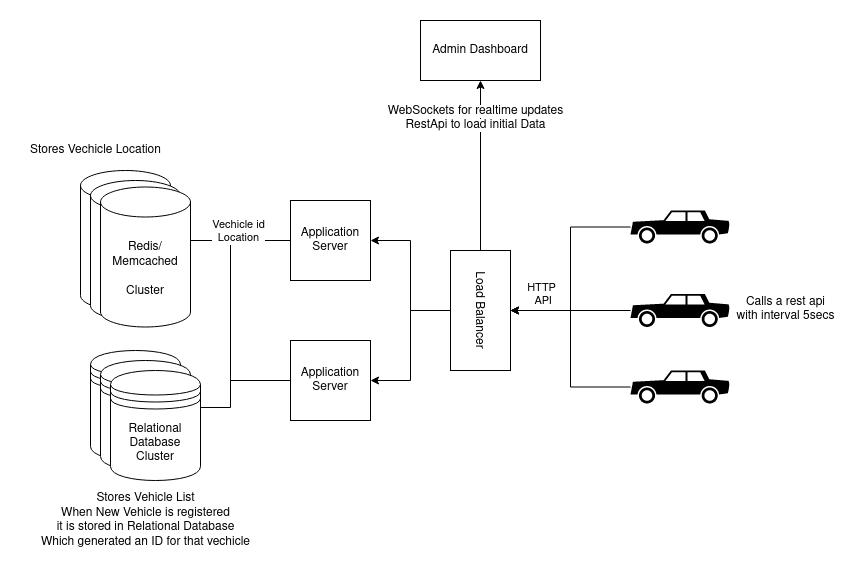

The diagram above was exported from draw.io. Its source (the exported page's mxGraphModel, read from the mxfile embedded in the PNG):
<mxGraphModel dx="1718" dy="1563" grid="1" gridSize="10" guides="1" tooltips="1" connect="1" arrows="1" fold="1" page="1" pageScale="1" pageWidth="850" pageHeight="1100" math="0" shadow="0">
  <root>
    <mxCell id="0" />
    <mxCell id="1" parent="0" />
    <mxCell id="cu9eW7DIwsDQdEGFCU5m-4" style="edgeStyle=orthogonalEdgeStyle;rounded=0;orthogonalLoop=1;jettySize=auto;html=1;entryX=1;entryY=0.5;entryDx=0;entryDy=0;" edge="1" parent="1" source="cu9eW7DIwsDQdEGFCU5m-1" target="cu9eW7DIwsDQdEGFCU5m-3">
      <mxGeometry relative="1" as="geometry" />
    </mxCell>
    <mxCell id="cu9eW7DIwsDQdEGFCU5m-5" style="edgeStyle=orthogonalEdgeStyle;rounded=0;orthogonalLoop=1;jettySize=auto;html=1;entryX=1;entryY=0.5;entryDx=0;entryDy=0;" edge="1" parent="1" source="cu9eW7DIwsDQdEGFCU5m-1" target="cu9eW7DIwsDQdEGFCU5m-2">
      <mxGeometry relative="1" as="geometry" />
    </mxCell>
    <mxCell id="cu9eW7DIwsDQdEGFCU5m-33" style="edgeStyle=orthogonalEdgeStyle;rounded=0;orthogonalLoop=1;jettySize=auto;html=1;" edge="1" parent="1" source="cu9eW7DIwsDQdEGFCU5m-1" target="cu9eW7DIwsDQdEGFCU5m-32">
      <mxGeometry relative="1" as="geometry" />
    </mxCell>
    <mxCell id="cu9eW7DIwsDQdEGFCU5m-1" value="Load Balancer" style="rounded=0;whiteSpace=wrap;html=1;rotation=90;" vertex="1" parent="1">
      <mxGeometry x="360" y="210" width="120" height="60" as="geometry" />
    </mxCell>
    <mxCell id="cu9eW7DIwsDQdEGFCU5m-18" style="edgeStyle=orthogonalEdgeStyle;rounded=0;orthogonalLoop=1;jettySize=auto;html=1;exitX=0;exitY=0.5;exitDx=0;exitDy=0;entryX=1;entryY=0.5;entryDx=0;entryDy=0;entryPerimeter=0;" edge="1" parent="1" source="cu9eW7DIwsDQdEGFCU5m-2" target="cu9eW7DIwsDQdEGFCU5m-17">
      <mxGeometry relative="1" as="geometry" />
    </mxCell>
    <mxCell id="cu9eW7DIwsDQdEGFCU5m-2" value="Application Server" style="whiteSpace=wrap;html=1;aspect=fixed;" vertex="1" parent="1">
      <mxGeometry x="230" y="130" width="80" height="80" as="geometry" />
    </mxCell>
    <mxCell id="cu9eW7DIwsDQdEGFCU5m-19" style="edgeStyle=orthogonalEdgeStyle;rounded=0;orthogonalLoop=1;jettySize=auto;html=1;exitX=0;exitY=0.5;exitDx=0;exitDy=0;entryX=1;entryY=0.5;entryDx=0;entryDy=0;entryPerimeter=0;" edge="1" parent="1" source="cu9eW7DIwsDQdEGFCU5m-3" target="cu9eW7DIwsDQdEGFCU5m-17">
      <mxGeometry relative="1" as="geometry" />
    </mxCell>
    <mxCell id="cu9eW7DIwsDQdEGFCU5m-20" value="Vechicle id&lt;br&gt; Location" style="edgeLabel;html=1;align=center;verticalAlign=middle;resizable=0;points=[];" vertex="1" connectable="0" parent="cu9eW7DIwsDQdEGFCU5m-19">
      <mxGeometry x="0.6118" y="2" relative="1" as="geometry">
        <mxPoint x="17" y="-12" as="offset" />
      </mxGeometry>
    </mxCell>
    <mxCell id="cu9eW7DIwsDQdEGFCU5m-28" style="edgeStyle=orthogonalEdgeStyle;rounded=0;orthogonalLoop=1;jettySize=auto;html=1;entryX=0.833;entryY=0.336;entryDx=0;entryDy=0;entryPerimeter=0;" edge="1" parent="1" source="cu9eW7DIwsDQdEGFCU5m-3" target="cu9eW7DIwsDQdEGFCU5m-26">
      <mxGeometry relative="1" as="geometry">
        <Array as="points">
          <mxPoint x="170" y="310" />
          <mxPoint x="170" y="337" />
        </Array>
      </mxGeometry>
    </mxCell>
    <mxCell id="cu9eW7DIwsDQdEGFCU5m-3" value="Application Server" style="whiteSpace=wrap;html=1;aspect=fixed;" vertex="1" parent="1">
      <mxGeometry x="230" y="270" width="80" height="80" as="geometry" />
    </mxCell>
    <mxCell id="cu9eW7DIwsDQdEGFCU5m-10" style="edgeStyle=orthogonalEdgeStyle;rounded=0;orthogonalLoop=1;jettySize=auto;html=1;entryX=0.5;entryY=0;entryDx=0;entryDy=0;" edge="1" parent="1" source="cu9eW7DIwsDQdEGFCU5m-7" target="cu9eW7DIwsDQdEGFCU5m-1">
      <mxGeometry relative="1" as="geometry" />
    </mxCell>
    <mxCell id="cu9eW7DIwsDQdEGFCU5m-7" value="" style="shape=mxgraph.signs.transportation.car_2;html=1;pointerEvents=1;fillColor=#000000;strokeColor=none;verticalLabelPosition=bottom;verticalAlign=top;align=center;" vertex="1" parent="1">
      <mxGeometry x="570" y="140" width="100" height="33" as="geometry" />
    </mxCell>
    <mxCell id="cu9eW7DIwsDQdEGFCU5m-13" style="edgeStyle=orthogonalEdgeStyle;rounded=0;orthogonalLoop=1;jettySize=auto;html=1;entryX=0.5;entryY=0;entryDx=0;entryDy=0;" edge="1" parent="1" source="cu9eW7DIwsDQdEGFCU5m-8" target="cu9eW7DIwsDQdEGFCU5m-1">
      <mxGeometry relative="1" as="geometry" />
    </mxCell>
    <mxCell id="cu9eW7DIwsDQdEGFCU5m-16" value="&lt;div&gt;HTTP&lt;/div&gt;&lt;div&gt;&amp;nbsp;API&lt;/div&gt;" style="edgeLabel;html=1;align=center;verticalAlign=middle;resizable=0;points=[];" vertex="1" connectable="0" parent="cu9eW7DIwsDQdEGFCU5m-13">
      <mxGeometry x="-0.15" y="1" relative="1" as="geometry">
        <mxPoint x="-39" y="-17.5" as="offset" />
      </mxGeometry>
    </mxCell>
    <mxCell id="cu9eW7DIwsDQdEGFCU5m-8" value="" style="shape=mxgraph.signs.transportation.car_2;html=1;pointerEvents=1;fillColor=#000000;strokeColor=none;verticalLabelPosition=bottom;verticalAlign=top;align=center;" vertex="1" parent="1">
      <mxGeometry x="570" y="223.5" width="100" height="33" as="geometry" />
    </mxCell>
    <mxCell id="cu9eW7DIwsDQdEGFCU5m-14" style="edgeStyle=orthogonalEdgeStyle;rounded=0;orthogonalLoop=1;jettySize=auto;html=1;entryX=0.5;entryY=0;entryDx=0;entryDy=0;" edge="1" parent="1" source="cu9eW7DIwsDQdEGFCU5m-9" target="cu9eW7DIwsDQdEGFCU5m-1">
      <mxGeometry relative="1" as="geometry" />
    </mxCell>
    <mxCell id="cu9eW7DIwsDQdEGFCU5m-9" value="" style="shape=mxgraph.signs.transportation.car_2;html=1;pointerEvents=1;fillColor=#000000;strokeColor=none;verticalLabelPosition=bottom;verticalAlign=top;align=center;" vertex="1" parent="1">
      <mxGeometry x="570" y="300" width="100" height="33" as="geometry" />
    </mxCell>
    <mxCell id="cu9eW7DIwsDQdEGFCU5m-17" value="&lt;div&gt;Redis/&lt;/div&gt;&lt;div&gt;Memcached&lt;/div&gt;&lt;br&gt;Cluster" style="shape=cylinder3;whiteSpace=wrap;html=1;boundedLbl=1;backgroundOutline=1;size=15;" vertex="1" parent="1">
      <mxGeometry x="20" y="100" width="90" height="140" as="geometry" />
    </mxCell>
    <mxCell id="cu9eW7DIwsDQdEGFCU5m-22" value="Relational Database&lt;br&gt;Cluster" style="shape=datastore;whiteSpace=wrap;html=1;" vertex="1" parent="1">
      <mxGeometry x="30" y="280" width="90" height="110" as="geometry" />
    </mxCell>
    <mxCell id="cu9eW7DIwsDQdEGFCU5m-23" value="&lt;div&gt;Redis/&lt;/div&gt;&lt;div&gt;Memcached&lt;/div&gt;&lt;br&gt;Cluster" style="shape=cylinder3;whiteSpace=wrap;html=1;boundedLbl=1;backgroundOutline=1;size=15;" vertex="1" parent="1">
      <mxGeometry x="30" y="110" width="90" height="140" as="geometry" />
    </mxCell>
    <mxCell id="cu9eW7DIwsDQdEGFCU5m-24" value="Relational Database&lt;br&gt;Cluster" style="shape=datastore;whiteSpace=wrap;html=1;" vertex="1" parent="1">
      <mxGeometry x="40" y="290" width="90" height="110" as="geometry" />
    </mxCell>
    <mxCell id="cu9eW7DIwsDQdEGFCU5m-25" value="&lt;div&gt;Redis/&lt;/div&gt;&lt;div&gt;Memcached&lt;/div&gt;&lt;br&gt;Cluster" style="shape=cylinder3;whiteSpace=wrap;html=1;boundedLbl=1;backgroundOutline=1;size=15;" vertex="1" parent="1">
      <mxGeometry x="40" y="116.5" width="90" height="140" as="geometry" />
    </mxCell>
    <mxCell id="cu9eW7DIwsDQdEGFCU5m-26" value="Relational Database&lt;br&gt;Cluster" style="shape=datastore;whiteSpace=wrap;html=1;" vertex="1" parent="1">
      <mxGeometry x="50" y="300" width="90" height="110" as="geometry" />
    </mxCell>
    <mxCell id="cu9eW7DIwsDQdEGFCU5m-29" value="Stores Vehicle List &lt;br&gt;When New Vehicle is registered &lt;br&gt;it is stored in Relational Database&lt;br&gt;Which generated an ID for that vechicle" style="text;html=1;align=center;verticalAlign=middle;resizable=0;points=[];autosize=1;" vertex="1" parent="1">
      <mxGeometry x="-25" y="420" width="220" height="60" as="geometry" />
    </mxCell>
    <mxCell id="cu9eW7DIwsDQdEGFCU5m-30" value="Stores Vechicle Location" style="text;html=1;align=center;verticalAlign=middle;resizable=0;points=[];autosize=1;" vertex="1" parent="1">
      <mxGeometry x="-40" y="70" width="150" height="20" as="geometry" />
    </mxCell>
    <mxCell id="cu9eW7DIwsDQdEGFCU5m-31" value="Calls a rest api &lt;br&gt;with interval 5secs" style="text;html=1;align=center;verticalAlign=middle;resizable=0;points=[];autosize=1;" vertex="1" parent="1">
      <mxGeometry x="670" y="223.5" width="110" height="30" as="geometry" />
    </mxCell>
    <mxCell id="cu9eW7DIwsDQdEGFCU5m-32" value="Admin Dashboard" style="rounded=0;whiteSpace=wrap;html=1;" vertex="1" parent="1">
      <mxGeometry x="360" y="-50" width="120" height="60" as="geometry" />
    </mxCell>
    <mxCell id="cu9eW7DIwsDQdEGFCU5m-34" value="&lt;div&gt;&lt;span style=&quot;background-color: rgb(255 , 255 , 255)&quot;&gt;WebSockets for realtime updates&lt;br&gt;RestApi to load initial Data&lt;br&gt;&lt;/span&gt;&lt;/div&gt;&lt;div&gt;&lt;br&gt;&lt;/div&gt;" style="text;html=1;align=center;verticalAlign=middle;resizable=0;points=[];autosize=1;" vertex="1" parent="1">
      <mxGeometry x="320" y="30" width="190" height="50" as="geometry" />
    </mxCell>
  </root>
</mxGraphModel>